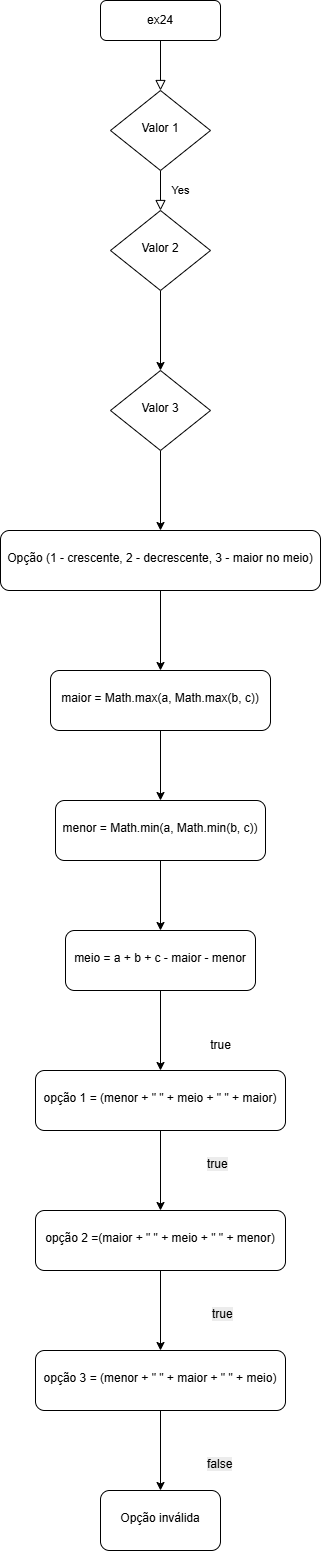

The diagram above was exported from draw.io. Its source (the exported page's mxGraphModel, read from the mxfile embedded in the PNG):
<mxGraphModel dx="2068" dy="1111" grid="1" gridSize="10" guides="1" tooltips="1" connect="1" arrows="1" fold="1" page="1" pageScale="1" pageWidth="827" pageHeight="1169" math="0" shadow="0">
  <root>
    <mxCell id="WIyWlLk6GJQsqaUBKTNV-0" />
    <mxCell id="WIyWlLk6GJQsqaUBKTNV-1" parent="WIyWlLk6GJQsqaUBKTNV-0" />
    <mxCell id="WIyWlLk6GJQsqaUBKTNV-2" value="" style="rounded=0;html=1;jettySize=auto;orthogonalLoop=1;fontSize=11;endArrow=block;endFill=0;endSize=8;strokeWidth=1;shadow=0;labelBackgroundColor=none;edgeStyle=orthogonalEdgeStyle;" parent="WIyWlLk6GJQsqaUBKTNV-1" source="WIyWlLk6GJQsqaUBKTNV-3" target="WIyWlLk6GJQsqaUBKTNV-6" edge="1">
      <mxGeometry relative="1" as="geometry" />
    </mxCell>
    <mxCell id="WIyWlLk6GJQsqaUBKTNV-3" value="ex24" style="rounded=1;whiteSpace=wrap;html=1;fontSize=12;glass=0;strokeWidth=1;shadow=0;" parent="WIyWlLk6GJQsqaUBKTNV-1" vertex="1">
      <mxGeometry x="160" y="80" width="120" height="40" as="geometry" />
    </mxCell>
    <mxCell id="WIyWlLk6GJQsqaUBKTNV-4" value="Yes" style="rounded=0;html=1;jettySize=auto;orthogonalLoop=1;fontSize=11;endArrow=block;endFill=0;endSize=8;strokeWidth=1;shadow=0;labelBackgroundColor=none;edgeStyle=orthogonalEdgeStyle;" parent="WIyWlLk6GJQsqaUBKTNV-1" source="WIyWlLk6GJQsqaUBKTNV-6" target="WIyWlLk6GJQsqaUBKTNV-10" edge="1">
      <mxGeometry y="20" relative="1" as="geometry">
        <mxPoint as="offset" />
      </mxGeometry>
    </mxCell>
    <mxCell id="WIyWlLk6GJQsqaUBKTNV-6" value="Valor 1" style="rhombus;whiteSpace=wrap;html=1;shadow=0;fontFamily=Helvetica;fontSize=12;align=center;strokeWidth=1;spacing=6;spacingTop=-4;" parent="WIyWlLk6GJQsqaUBKTNV-1" vertex="1">
      <mxGeometry x="170" y="170" width="100" height="80" as="geometry" />
    </mxCell>
    <mxCell id="InBMf0oVi43A_21zqoQW-1" value="" style="edgeStyle=orthogonalEdgeStyle;rounded=0;orthogonalLoop=1;jettySize=auto;html=1;" edge="1" parent="WIyWlLk6GJQsqaUBKTNV-1" source="WIyWlLk6GJQsqaUBKTNV-10" target="InBMf0oVi43A_21zqoQW-0">
      <mxGeometry relative="1" as="geometry" />
    </mxCell>
    <mxCell id="WIyWlLk6GJQsqaUBKTNV-10" value="Valor 2" style="rhombus;whiteSpace=wrap;html=1;shadow=0;fontFamily=Helvetica;fontSize=12;align=center;strokeWidth=1;spacing=6;spacingTop=-4;" parent="WIyWlLk6GJQsqaUBKTNV-1" vertex="1">
      <mxGeometry x="170" y="290" width="100" height="80" as="geometry" />
    </mxCell>
    <mxCell id="InBMf0oVi43A_21zqoQW-3" value="" style="edgeStyle=orthogonalEdgeStyle;rounded=0;orthogonalLoop=1;jettySize=auto;html=1;" edge="1" parent="WIyWlLk6GJQsqaUBKTNV-1" source="InBMf0oVi43A_21zqoQW-0" target="InBMf0oVi43A_21zqoQW-2">
      <mxGeometry relative="1" as="geometry" />
    </mxCell>
    <mxCell id="InBMf0oVi43A_21zqoQW-0" value="Valor 3" style="rhombus;whiteSpace=wrap;html=1;shadow=0;fontFamily=Helvetica;fontSize=12;align=center;strokeWidth=1;spacing=6;spacingTop=-4;" vertex="1" parent="WIyWlLk6GJQsqaUBKTNV-1">
      <mxGeometry x="170" y="450" width="100" height="80" as="geometry" />
    </mxCell>
    <mxCell id="InBMf0oVi43A_21zqoQW-5" value="" style="edgeStyle=orthogonalEdgeStyle;rounded=0;orthogonalLoop=1;jettySize=auto;html=1;" edge="1" parent="WIyWlLk6GJQsqaUBKTNV-1" source="InBMf0oVi43A_21zqoQW-2" target="InBMf0oVi43A_21zqoQW-4">
      <mxGeometry relative="1" as="geometry" />
    </mxCell>
    <mxCell id="InBMf0oVi43A_21zqoQW-2" value="Opção (1 - crescente, 2 - decrescente, 3 - maior no meio)" style="rounded=1;whiteSpace=wrap;html=1;shadow=0;strokeWidth=1;spacing=6;spacingTop=-4;" vertex="1" parent="WIyWlLk6GJQsqaUBKTNV-1">
      <mxGeometry x="60" y="610" width="320" height="60" as="geometry" />
    </mxCell>
    <mxCell id="InBMf0oVi43A_21zqoQW-7" value="" style="edgeStyle=orthogonalEdgeStyle;rounded=0;orthogonalLoop=1;jettySize=auto;html=1;" edge="1" parent="WIyWlLk6GJQsqaUBKTNV-1" source="InBMf0oVi43A_21zqoQW-4" target="InBMf0oVi43A_21zqoQW-6">
      <mxGeometry relative="1" as="geometry" />
    </mxCell>
    <UserObject label="maior = Math.max(a, Math.max(b, c))" id="InBMf0oVi43A_21zqoQW-4">
      <mxCell style="whiteSpace=wrap;html=1;rounded=1;shadow=0;strokeWidth=1;spacing=6;spacingTop=-4;" vertex="1" parent="WIyWlLk6GJQsqaUBKTNV-1">
        <mxGeometry x="110" y="750" width="220" height="60" as="geometry" />
      </mxCell>
    </UserObject>
    <mxCell id="InBMf0oVi43A_21zqoQW-10" value="" style="edgeStyle=orthogonalEdgeStyle;rounded=0;orthogonalLoop=1;jettySize=auto;html=1;" edge="1" parent="WIyWlLk6GJQsqaUBKTNV-1" source="InBMf0oVi43A_21zqoQW-6" target="InBMf0oVi43A_21zqoQW-9">
      <mxGeometry relative="1" as="geometry" />
    </mxCell>
    <mxCell id="InBMf0oVi43A_21zqoQW-6" value="menor = Math.min(a, Math.min(b, c))" style="whiteSpace=wrap;html=1;rounded=1;shadow=0;strokeWidth=1;spacing=6;spacingTop=-4;" vertex="1" parent="WIyWlLk6GJQsqaUBKTNV-1">
      <mxGeometry x="115" y="880" width="210" height="60" as="geometry" />
    </mxCell>
    <mxCell id="InBMf0oVi43A_21zqoQW-12" value="" style="edgeStyle=orthogonalEdgeStyle;rounded=0;orthogonalLoop=1;jettySize=auto;html=1;" edge="1" parent="WIyWlLk6GJQsqaUBKTNV-1" source="InBMf0oVi43A_21zqoQW-9" target="InBMf0oVi43A_21zqoQW-11">
      <mxGeometry relative="1" as="geometry" />
    </mxCell>
    <mxCell id="InBMf0oVi43A_21zqoQW-9" value="meio = a + b + c - maior - menor" style="whiteSpace=wrap;html=1;rounded=1;shadow=0;strokeWidth=1;spacing=6;spacingTop=-4;" vertex="1" parent="WIyWlLk6GJQsqaUBKTNV-1">
      <mxGeometry x="125" y="1010" width="190" height="60" as="geometry" />
    </mxCell>
    <mxCell id="InBMf0oVi43A_21zqoQW-14" value="" style="edgeStyle=orthogonalEdgeStyle;rounded=0;orthogonalLoop=1;jettySize=auto;html=1;" edge="1" parent="WIyWlLk6GJQsqaUBKTNV-1" source="InBMf0oVi43A_21zqoQW-11" target="InBMf0oVi43A_21zqoQW-13">
      <mxGeometry relative="1" as="geometry" />
    </mxCell>
    <mxCell id="InBMf0oVi43A_21zqoQW-11" value="opção 1 = (menor + &quot; &quot; + meio + &quot; &quot; + maior)" style="whiteSpace=wrap;html=1;rounded=1;shadow=0;strokeWidth=1;spacing=6;spacingTop=-4;" vertex="1" parent="WIyWlLk6GJQsqaUBKTNV-1">
      <mxGeometry x="95" y="1150" width="250" height="60" as="geometry" />
    </mxCell>
    <mxCell id="InBMf0oVi43A_21zqoQW-16" value="" style="edgeStyle=orthogonalEdgeStyle;rounded=0;orthogonalLoop=1;jettySize=auto;html=1;" edge="1" parent="WIyWlLk6GJQsqaUBKTNV-1" source="InBMf0oVi43A_21zqoQW-13" target="InBMf0oVi43A_21zqoQW-15">
      <mxGeometry relative="1" as="geometry" />
    </mxCell>
    <mxCell id="InBMf0oVi43A_21zqoQW-13" value="opção 2 =(maior + &quot; &quot; + meio + &quot; &quot; + menor)" style="whiteSpace=wrap;html=1;rounded=1;shadow=0;strokeWidth=1;spacing=6;spacingTop=-4;" vertex="1" parent="WIyWlLk6GJQsqaUBKTNV-1">
      <mxGeometry x="95" y="1290" width="250" height="60" as="geometry" />
    </mxCell>
    <mxCell id="InBMf0oVi43A_21zqoQW-18" value="" style="edgeStyle=orthogonalEdgeStyle;rounded=0;orthogonalLoop=1;jettySize=auto;html=1;" edge="1" parent="WIyWlLk6GJQsqaUBKTNV-1" source="InBMf0oVi43A_21zqoQW-15" target="InBMf0oVi43A_21zqoQW-17">
      <mxGeometry relative="1" as="geometry" />
    </mxCell>
    <mxCell id="InBMf0oVi43A_21zqoQW-15" value="opção 3 = (menor + &quot; &quot; + maior + &quot; &quot; + meio)" style="whiteSpace=wrap;html=1;rounded=1;shadow=0;strokeWidth=1;spacing=6;spacingTop=-4;" vertex="1" parent="WIyWlLk6GJQsqaUBKTNV-1">
      <mxGeometry x="95" y="1430" width="250" height="60" as="geometry" />
    </mxCell>
    <mxCell id="InBMf0oVi43A_21zqoQW-17" value="Opção inválida" style="whiteSpace=wrap;html=1;rounded=1;shadow=0;strokeWidth=1;spacing=6;spacingTop=-4;" vertex="1" parent="WIyWlLk6GJQsqaUBKTNV-1">
      <mxGeometry x="160" y="1570" width="120" height="60" as="geometry" />
    </mxCell>
    <mxCell id="InBMf0oVi43A_21zqoQW-19" value="true" style="text;html=1;align=center;verticalAlign=middle;resizable=0;points=[];autosize=1;strokeColor=none;fillColor=none;" vertex="1" parent="WIyWlLk6GJQsqaUBKTNV-1">
      <mxGeometry x="260" y="1110" width="40" height="30" as="geometry" />
    </mxCell>
    <mxCell id="InBMf0oVi43A_21zqoQW-20" value="&lt;span style=&quot;color: rgb(0, 0, 0); font-family: Helvetica; font-size: 12px; font-style: normal; font-variant-ligatures: normal; font-variant-caps: normal; font-weight: 400; letter-spacing: normal; orphans: 2; text-align: center; text-indent: 0px; text-transform: none; widows: 2; word-spacing: 0px; -webkit-text-stroke-width: 0px; white-space: nowrap; background-color: rgb(236, 236, 236); text-decoration-thickness: initial; text-decoration-style: initial; text-decoration-color: initial; display: inline !important; float: none;&quot;&gt;true&lt;/span&gt;" style="text;whiteSpace=wrap;html=1;" vertex="1" parent="WIyWlLk6GJQsqaUBKTNV-1">
      <mxGeometry x="265" y="1230" width="50" height="40" as="geometry" />
    </mxCell>
    <mxCell id="InBMf0oVi43A_21zqoQW-21" value="&lt;span style=&quot;color: rgb(0, 0, 0); font-family: Helvetica; font-size: 12px; font-style: normal; font-variant-ligatures: normal; font-variant-caps: normal; font-weight: 400; letter-spacing: normal; orphans: 2; text-align: center; text-indent: 0px; text-transform: none; widows: 2; word-spacing: 0px; -webkit-text-stroke-width: 0px; white-space: nowrap; background-color: rgb(236, 236, 236); text-decoration-thickness: initial; text-decoration-style: initial; text-decoration-color: initial; display: inline !important; float: none;&quot;&gt;true&lt;/span&gt;" style="text;whiteSpace=wrap;html=1;" vertex="1" parent="WIyWlLk6GJQsqaUBKTNV-1">
      <mxGeometry x="270" y="1380" width="50" height="40" as="geometry" />
    </mxCell>
    <mxCell id="InBMf0oVi43A_21zqoQW-22" value="&lt;span style=&quot;color: rgb(0, 0, 0); font-family: Helvetica; font-size: 12px; font-style: normal; font-variant-ligatures: normal; font-variant-caps: normal; font-weight: 400; letter-spacing: normal; orphans: 2; text-align: center; text-indent: 0px; text-transform: none; widows: 2; word-spacing: 0px; -webkit-text-stroke-width: 0px; white-space: nowrap; background-color: rgb(236, 236, 236); text-decoration-thickness: initial; text-decoration-style: initial; text-decoration-color: initial; float: none; display: inline !important;&quot;&gt;false&lt;/span&gt;" style="text;whiteSpace=wrap;html=1;" vertex="1" parent="WIyWlLk6GJQsqaUBKTNV-1">
      <mxGeometry x="265" y="1530" width="50" height="40" as="geometry" />
    </mxCell>
  </root>
</mxGraphModel>